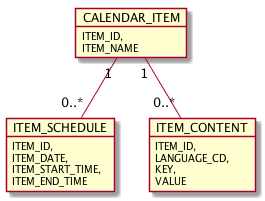

The diagram above was rendered by PlantUML. Its source (embedded in the PNG):
@startuml

object CALENDAR_ITEM {
  ITEM_ID,
  ITEM_NAME
}

object ITEM_SCHEDULE {
  ITEM_ID,
  ITEM_DATE,
  ITEM_START_TIME,
  ITEM_END_TIME
}

object ITEM_CONTENT {
  ITEM_ID,
  LANGUAGE_CD,
  KEY,
  VALUE
}

CALENDAR_ITEM "1" -down- "0..*" ITEM_CONTENT

CALENDAR_ITEM "1" -down- "0..*" ITEM_SCHEDULE

@enduml